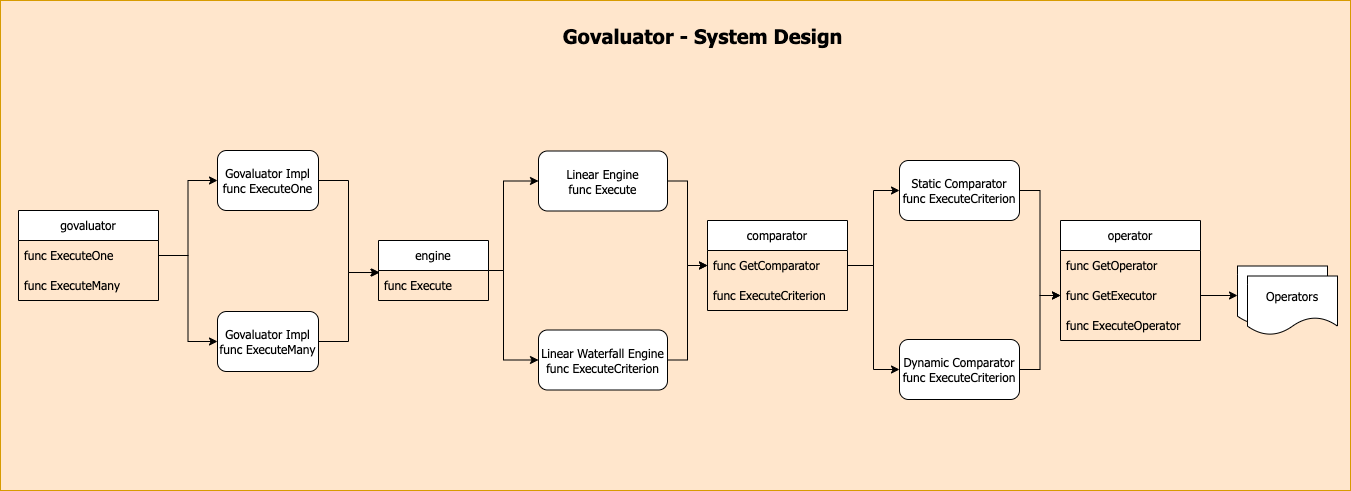

The diagram above was exported from draw.io. Its source (the exported page's mxGraphModel, read from the mxfile embedded in the PNG):
<mxGraphModel dx="1426" dy="712" grid="1" gridSize="10" guides="1" tooltips="1" connect="1" arrows="1" fold="1" page="1" pageScale="1" pageWidth="1169" pageHeight="827" math="0" shadow="0">
  <root>
    <mxCell id="0" />
    <mxCell id="1" parent="0" />
    <mxCell id="BVwPhZEOXRQ1n7-FXjPX-21" value="" style="rounded=0;whiteSpace=wrap;html=1;fillColor=#ffe6cc;strokeColor=#d79b00;" vertex="1" parent="1">
      <mxGeometry x="10" y="70" width="1350" height="490" as="geometry" />
    </mxCell>
    <mxCell id="ksY1uJ1BM_9_h3D4Vycr-32" style="edgeStyle=orthogonalEdgeStyle;rounded=0;orthogonalLoop=1;jettySize=auto;html=1;entryX=0;entryY=0.5;entryDx=0;entryDy=0;fontFamily=Tahoma;" parent="1" source="ksY1uJ1BM_9_h3D4Vycr-3" target="ksY1uJ1BM_9_h3D4Vycr-15" edge="1">
      <mxGeometry relative="1" as="geometry" />
    </mxCell>
    <mxCell id="ksY1uJ1BM_9_h3D4Vycr-33" style="edgeStyle=orthogonalEdgeStyle;rounded=0;orthogonalLoop=1;jettySize=auto;html=1;entryX=0;entryY=0.5;entryDx=0;entryDy=0;fontFamily=Tahoma;" parent="1" source="ksY1uJ1BM_9_h3D4Vycr-3" target="ksY1uJ1BM_9_h3D4Vycr-16" edge="1">
      <mxGeometry relative="1" as="geometry" />
    </mxCell>
    <mxCell id="ksY1uJ1BM_9_h3D4Vycr-3" value="govaluator" style="swimlane;fontStyle=0;childLayout=stackLayout;horizontal=1;startSize=30;horizontalStack=0;resizeParent=1;resizeParentMax=0;resizeLast=0;collapsible=1;marginBottom=0;fontFamily=Tahoma;" parent="1" vertex="1">
      <mxGeometry x="28" y="280" width="140" height="90" as="geometry" />
    </mxCell>
    <mxCell id="ksY1uJ1BM_9_h3D4Vycr-4" value="func ExecuteOne" style="text;strokeColor=none;fillColor=none;align=left;verticalAlign=middle;spacingLeft=4;spacingRight=4;overflow=hidden;points=[[0,0.5],[1,0.5]];portConstraint=eastwest;rotatable=0;fontFamily=Tahoma;" parent="ksY1uJ1BM_9_h3D4Vycr-3" vertex="1">
      <mxGeometry y="30" width="140" height="30" as="geometry" />
    </mxCell>
    <mxCell id="ksY1uJ1BM_9_h3D4Vycr-5" value="func ExecuteMany" style="text;strokeColor=none;fillColor=none;align=left;verticalAlign=middle;spacingLeft=4;spacingRight=4;overflow=hidden;points=[[0,0.5],[1,0.5]];portConstraint=eastwest;rotatable=0;fontFamily=Tahoma;" parent="ksY1uJ1BM_9_h3D4Vycr-3" vertex="1">
      <mxGeometry y="60" width="140" height="30" as="geometry" />
    </mxCell>
    <mxCell id="BVwPhZEOXRQ1n7-FXjPX-17" style="edgeStyle=orthogonalEdgeStyle;rounded=0;orthogonalLoop=1;jettySize=auto;html=1;entryX=0.011;entryY=0.067;entryDx=0;entryDy=0;entryPerimeter=0;exitX=1;exitY=0.5;exitDx=0;exitDy=0;" edge="1" parent="1" source="ksY1uJ1BM_9_h3D4Vycr-15" target="BVwPhZEOXRQ1n7-FXjPX-13">
      <mxGeometry relative="1" as="geometry" />
    </mxCell>
    <mxCell id="ksY1uJ1BM_9_h3D4Vycr-15" value="Govaluator Impl&lt;br&gt;func ExecuteOne" style="rounded=1;whiteSpace=wrap;html=1;fontFamily=Tahoma;" parent="1" vertex="1">
      <mxGeometry x="227" y="220" width="101" height="60" as="geometry" />
    </mxCell>
    <mxCell id="BVwPhZEOXRQ1n7-FXjPX-18" style="edgeStyle=orthogonalEdgeStyle;rounded=0;orthogonalLoop=1;jettySize=auto;html=1;entryX=0.004;entryY=0.067;entryDx=0;entryDy=0;entryPerimeter=0;exitX=1;exitY=0.5;exitDx=0;exitDy=0;" edge="1" parent="1" source="ksY1uJ1BM_9_h3D4Vycr-16" target="BVwPhZEOXRQ1n7-FXjPX-13">
      <mxGeometry relative="1" as="geometry" />
    </mxCell>
    <mxCell id="ksY1uJ1BM_9_h3D4Vycr-16" value="Govaluator Impl&lt;br&gt;func ExecuteMany" style="rounded=1;whiteSpace=wrap;html=1;fontFamily=Tahoma;" parent="1" vertex="1">
      <mxGeometry x="227" y="381" width="101" height="60" as="geometry" />
    </mxCell>
    <mxCell id="ksY1uJ1BM_9_h3D4Vycr-38" style="edgeStyle=orthogonalEdgeStyle;rounded=0;orthogonalLoop=1;jettySize=auto;html=1;entryX=0;entryY=0.5;entryDx=0;entryDy=0;exitX=1;exitY=0.5;exitDx=0;exitDy=0;fontFamily=Tahoma;" parent="1" source="ksY1uJ1BM_9_h3D4Vycr-17" target="ksY1uJ1BM_9_h3D4Vycr-30" edge="1">
      <mxGeometry relative="1" as="geometry" />
    </mxCell>
    <mxCell id="ksY1uJ1BM_9_h3D4Vycr-17" value="Static Comparator&lt;br&gt;func ExecuteCriterion" style="rounded=1;whiteSpace=wrap;html=1;fontFamily=Tahoma;" parent="1" vertex="1">
      <mxGeometry x="909" y="230" width="120" height="60" as="geometry" />
    </mxCell>
    <mxCell id="ksY1uJ1BM_9_h3D4Vycr-40" style="edgeStyle=orthogonalEdgeStyle;rounded=0;orthogonalLoop=1;jettySize=auto;html=1;entryX=0;entryY=0.5;entryDx=0;entryDy=0;exitX=1;exitY=0.5;exitDx=0;exitDy=0;fontFamily=Tahoma;" parent="1" source="ksY1uJ1BM_9_h3D4Vycr-18" target="ksY1uJ1BM_9_h3D4Vycr-30" edge="1">
      <mxGeometry relative="1" as="geometry" />
    </mxCell>
    <mxCell id="ksY1uJ1BM_9_h3D4Vycr-18" value="Dynamic Comparator&lt;br&gt;func ExecuteCriterion" style="rounded=1;whiteSpace=wrap;html=1;fontFamily=Tahoma;" parent="1" vertex="1">
      <mxGeometry x="909" y="409" width="120" height="60" as="geometry" />
    </mxCell>
    <mxCell id="ksY1uJ1BM_9_h3D4Vycr-36" style="edgeStyle=orthogonalEdgeStyle;rounded=0;orthogonalLoop=1;jettySize=auto;html=1;entryX=0;entryY=0.5;entryDx=0;entryDy=0;fontFamily=Tahoma;" parent="1" source="ksY1uJ1BM_9_h3D4Vycr-21" target="ksY1uJ1BM_9_h3D4Vycr-17" edge="1">
      <mxGeometry relative="1" as="geometry" />
    </mxCell>
    <mxCell id="ksY1uJ1BM_9_h3D4Vycr-37" style="edgeStyle=orthogonalEdgeStyle;rounded=0;orthogonalLoop=1;jettySize=auto;html=1;entryX=0;entryY=0.5;entryDx=0;entryDy=0;fontFamily=Tahoma;" parent="1" source="ksY1uJ1BM_9_h3D4Vycr-21" target="ksY1uJ1BM_9_h3D4Vycr-18" edge="1">
      <mxGeometry relative="1" as="geometry" />
    </mxCell>
    <mxCell id="ksY1uJ1BM_9_h3D4Vycr-21" value="comparator" style="swimlane;fontStyle=0;childLayout=stackLayout;horizontal=1;startSize=30;horizontalStack=0;resizeParent=1;resizeParentMax=0;resizeLast=0;collapsible=1;marginBottom=0;fontFamily=Tahoma;" parent="1" vertex="1">
      <mxGeometry x="717" y="290" width="140" height="90" as="geometry" />
    </mxCell>
    <mxCell id="ksY1uJ1BM_9_h3D4Vycr-22" value="func GetComparator" style="text;strokeColor=none;fillColor=none;align=left;verticalAlign=middle;spacingLeft=4;spacingRight=4;overflow=hidden;points=[[0,0.5],[1,0.5]];portConstraint=eastwest;rotatable=0;fontFamily=Tahoma;" parent="ksY1uJ1BM_9_h3D4Vycr-21" vertex="1">
      <mxGeometry y="30" width="140" height="30" as="geometry" />
    </mxCell>
    <mxCell id="ksY1uJ1BM_9_h3D4Vycr-23" value="func ExecuteCriterion" style="text;strokeColor=none;fillColor=none;align=left;verticalAlign=middle;spacingLeft=4;spacingRight=4;overflow=hidden;points=[[0,0.5],[1,0.5]];portConstraint=eastwest;rotatable=0;fontFamily=Tahoma;" parent="ksY1uJ1BM_9_h3D4Vycr-21" vertex="1">
      <mxGeometry y="60" width="140" height="30" as="geometry" />
    </mxCell>
    <mxCell id="ksY1uJ1BM_9_h3D4Vycr-28" value="operator" style="swimlane;fontStyle=0;childLayout=stackLayout;horizontal=1;startSize=30;horizontalStack=0;resizeParent=1;resizeParentMax=0;resizeLast=0;collapsible=1;marginBottom=0;fontFamily=Tahoma;" parent="1" vertex="1">
      <mxGeometry x="1070" y="290" width="140" height="120" as="geometry" />
    </mxCell>
    <mxCell id="ksY1uJ1BM_9_h3D4Vycr-29" value="func GetOperator" style="text;strokeColor=none;fillColor=none;align=left;verticalAlign=middle;spacingLeft=4;spacingRight=4;overflow=hidden;points=[[0,0.5],[1,0.5]];portConstraint=eastwest;rotatable=0;fontFamily=Tahoma;" parent="ksY1uJ1BM_9_h3D4Vycr-28" vertex="1">
      <mxGeometry y="30" width="140" height="30" as="geometry" />
    </mxCell>
    <mxCell id="ksY1uJ1BM_9_h3D4Vycr-30" value="func GetExecutor" style="text;strokeColor=none;fillColor=none;align=left;verticalAlign=middle;spacingLeft=4;spacingRight=4;overflow=hidden;points=[[0,0.5],[1,0.5]];portConstraint=eastwest;rotatable=0;fontFamily=Tahoma;" parent="ksY1uJ1BM_9_h3D4Vycr-28" vertex="1">
      <mxGeometry y="60" width="140" height="30" as="geometry" />
    </mxCell>
    <mxCell id="ksY1uJ1BM_9_h3D4Vycr-31" value="func ExecuteOperator" style="text;strokeColor=none;fillColor=none;align=left;verticalAlign=middle;spacingLeft=4;spacingRight=4;overflow=hidden;points=[[0,0.5],[1,0.5]];portConstraint=eastwest;rotatable=0;fontFamily=Tahoma;" parent="ksY1uJ1BM_9_h3D4Vycr-28" vertex="1">
      <mxGeometry y="90" width="140" height="30" as="geometry" />
    </mxCell>
    <mxCell id="ksY1uJ1BM_9_h3D4Vycr-43" value="Operators" style="shape=document;whiteSpace=wrap;html=1;boundedLbl=1;fontFamily=Tahoma;" parent="1" vertex="1">
      <mxGeometry x="1247" y="335.5" width="90" height="59" as="geometry" />
    </mxCell>
    <mxCell id="ksY1uJ1BM_9_h3D4Vycr-45" style="edgeStyle=orthogonalEdgeStyle;rounded=0;orthogonalLoop=1;jettySize=auto;html=1;entryX=0;entryY=0.5;entryDx=0;entryDy=0;fontFamily=Tahoma;" parent="1" source="ksY1uJ1BM_9_h3D4Vycr-30" target="ksY1uJ1BM_9_h3D4Vycr-43" edge="1">
      <mxGeometry relative="1" as="geometry" />
    </mxCell>
    <mxCell id="ksY1uJ1BM_9_h3D4Vycr-46" value="&lt;b&gt;&lt;font style=&quot;font-size: 20px;&quot;&gt;Govaluator - System Design&lt;/font&gt;&lt;/b&gt;" style="text;html=1;strokeColor=none;fillColor=none;align=center;verticalAlign=middle;whiteSpace=wrap;rounded=0;fontFamily=Tahoma;" parent="1" vertex="1">
      <mxGeometry x="530" y="90" width="365" height="30" as="geometry" />
    </mxCell>
    <mxCell id="ksY1uJ1BM_9_h3D4Vycr-47" value="Operators" style="shape=document;whiteSpace=wrap;html=1;boundedLbl=1;fontFamily=Tahoma;" parent="1" vertex="1">
      <mxGeometry x="1257" y="345.5" width="90" height="59" as="geometry" />
    </mxCell>
    <mxCell id="BVwPhZEOXRQ1n7-FXjPX-19" style="edgeStyle=orthogonalEdgeStyle;rounded=0;orthogonalLoop=1;jettySize=auto;html=1;entryX=0;entryY=0.5;entryDx=0;entryDy=0;exitX=1;exitY=0.5;exitDx=0;exitDy=0;" edge="1" parent="1" source="BVwPhZEOXRQ1n7-FXjPX-8" target="ksY1uJ1BM_9_h3D4Vycr-22">
      <mxGeometry relative="1" as="geometry" />
    </mxCell>
    <mxCell id="BVwPhZEOXRQ1n7-FXjPX-8" value="Linear Engine&lt;br&gt;func Execute" style="rounded=1;whiteSpace=wrap;html=1;fontFamily=Tahoma;" vertex="1" parent="1">
      <mxGeometry x="548" y="220.5" width="129" height="60" as="geometry" />
    </mxCell>
    <mxCell id="BVwPhZEOXRQ1n7-FXjPX-20" style="edgeStyle=orthogonalEdgeStyle;rounded=0;orthogonalLoop=1;jettySize=auto;html=1;entryX=0;entryY=0.5;entryDx=0;entryDy=0;exitX=1;exitY=0.5;exitDx=0;exitDy=0;" edge="1" parent="1" source="BVwPhZEOXRQ1n7-FXjPX-9" target="ksY1uJ1BM_9_h3D4Vycr-22">
      <mxGeometry relative="1" as="geometry" />
    </mxCell>
    <mxCell id="BVwPhZEOXRQ1n7-FXjPX-9" value="Linear Waterfall Engine&lt;br&gt;func ExecuteCriterion" style="rounded=1;whiteSpace=wrap;html=1;fontFamily=Tahoma;" vertex="1" parent="1">
      <mxGeometry x="548" y="399.5" width="129" height="60" as="geometry" />
    </mxCell>
    <mxCell id="BVwPhZEOXRQ1n7-FXjPX-10" style="edgeStyle=orthogonalEdgeStyle;rounded=0;orthogonalLoop=1;jettySize=auto;html=1;entryX=0;entryY=0.5;entryDx=0;entryDy=0;fontFamily=Tahoma;" edge="1" parent="1" target="BVwPhZEOXRQ1n7-FXjPX-8">
      <mxGeometry relative="1" as="geometry">
        <mxPoint x="478" y="340" as="sourcePoint" />
      </mxGeometry>
    </mxCell>
    <mxCell id="BVwPhZEOXRQ1n7-FXjPX-11" style="edgeStyle=orthogonalEdgeStyle;rounded=0;orthogonalLoop=1;jettySize=auto;html=1;entryX=0;entryY=0.5;entryDx=0;entryDy=0;fontFamily=Tahoma;" edge="1" parent="1" target="BVwPhZEOXRQ1n7-FXjPX-9">
      <mxGeometry relative="1" as="geometry">
        <mxPoint x="478" y="340" as="sourcePoint" />
      </mxGeometry>
    </mxCell>
    <mxCell id="BVwPhZEOXRQ1n7-FXjPX-12" value="engine" style="swimlane;fontStyle=0;childLayout=stackLayout;horizontal=1;startSize=30;horizontalStack=0;resizeParent=1;resizeParentMax=0;resizeLast=0;collapsible=1;marginBottom=0;fontFamily=Tahoma;" vertex="1" parent="1">
      <mxGeometry x="388" y="310" width="110" height="60" as="geometry" />
    </mxCell>
    <mxCell id="BVwPhZEOXRQ1n7-FXjPX-13" value="func Execute" style="text;strokeColor=none;fillColor=none;align=left;verticalAlign=middle;spacingLeft=4;spacingRight=4;overflow=hidden;points=[[0,0.5],[1,0.5]];portConstraint=eastwest;rotatable=0;fontFamily=Tahoma;" vertex="1" parent="BVwPhZEOXRQ1n7-FXjPX-12">
      <mxGeometry y="30" width="110" height="30" as="geometry" />
    </mxCell>
  </root>
</mxGraphModel>